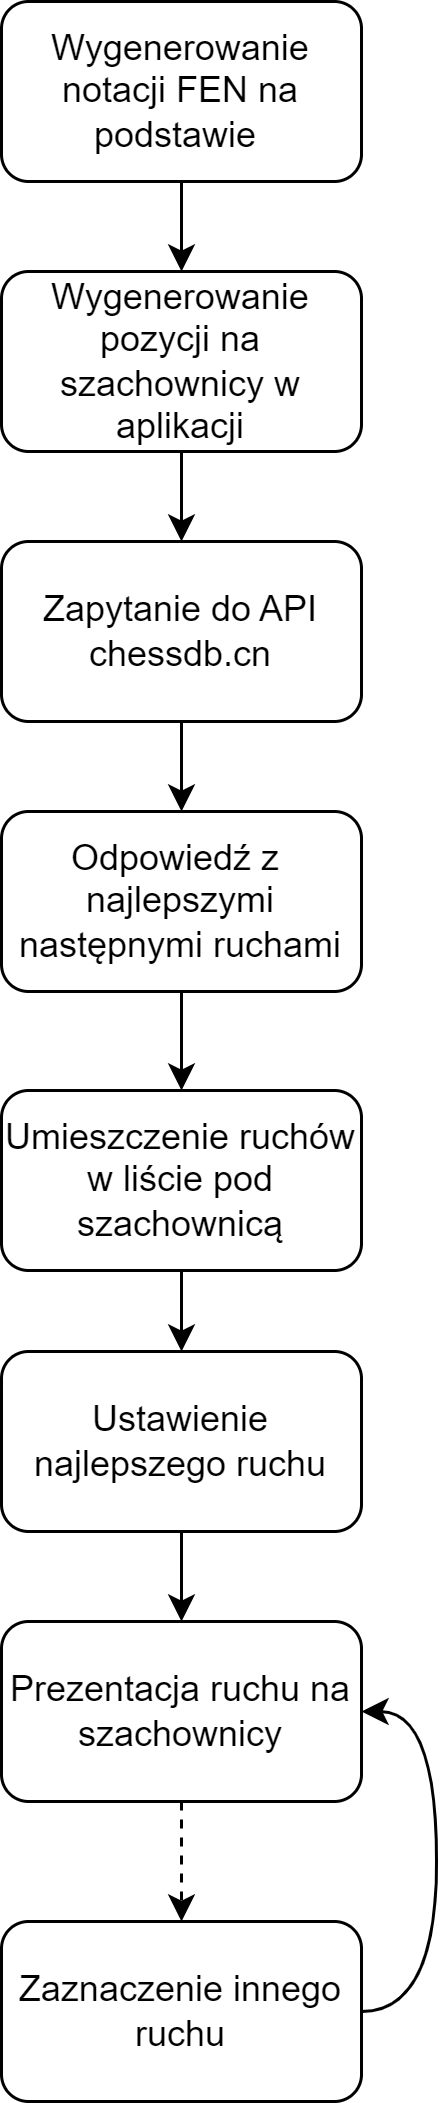

The diagram above was exported from draw.io. Its source (the exported page's mxGraphModel, read from the mxfile embedded in the PNG):
<mxGraphModel dx="1783" dy="983" grid="1" gridSize="10" guides="1" tooltips="1" connect="1" arrows="1" fold="1" page="1" pageScale="1" pageWidth="1169" pageHeight="827" math="0" shadow="0">
  <root>
    <mxCell id="0" />
    <mxCell id="1" parent="0" />
    <mxCell id="3FtHZwrML6Xr93I9iFHN-1" style="edgeStyle=orthogonalEdgeStyle;rounded=0;orthogonalLoop=1;jettySize=auto;html=1;entryX=0.5;entryY=0;entryDx=0;entryDy=0;" edge="1" parent="1" source="fOwUYP9LwEOQIvSQ29_a-1" target="fOwUYP9LwEOQIvSQ29_a-16">
      <mxGeometry relative="1" as="geometry" />
    </mxCell>
    <mxCell id="fOwUYP9LwEOQIvSQ29_a-1" value="Wygenerowanie notacji FEN na podstawie&amp;nbsp;" style="rounded=1;whiteSpace=wrap;html=1;" parent="1" vertex="1">
      <mxGeometry x="525" y="20" width="120" height="60" as="geometry" />
    </mxCell>
    <mxCell id="3FtHZwrML6Xr93I9iFHN-3" style="edgeStyle=orthogonalEdgeStyle;rounded=0;orthogonalLoop=1;jettySize=auto;html=1;entryX=0.5;entryY=0;entryDx=0;entryDy=0;" edge="1" parent="1" source="fOwUYP9LwEOQIvSQ29_a-3" target="fOwUYP9LwEOQIvSQ29_a-11">
      <mxGeometry relative="1" as="geometry" />
    </mxCell>
    <mxCell id="fOwUYP9LwEOQIvSQ29_a-3" value="Zapytanie do API chessdb.cn" style="rounded=1;whiteSpace=wrap;html=1;" parent="1" vertex="1">
      <mxGeometry x="525" y="200" width="120" height="60" as="geometry" />
    </mxCell>
    <mxCell id="3FtHZwrML6Xr93I9iFHN-4" style="edgeStyle=orthogonalEdgeStyle;rounded=0;orthogonalLoop=1;jettySize=auto;html=1;entryX=0.5;entryY=0;entryDx=0;entryDy=0;" edge="1" parent="1" source="fOwUYP9LwEOQIvSQ29_a-11" target="fOwUYP9LwEOQIvSQ29_a-21">
      <mxGeometry relative="1" as="geometry" />
    </mxCell>
    <mxCell id="fOwUYP9LwEOQIvSQ29_a-11" value="Odpowiedź z&amp;nbsp; najlepszymi następnymi ruchami" style="rounded=1;whiteSpace=wrap;html=1;" parent="1" vertex="1">
      <mxGeometry x="525" y="290" width="120" height="60" as="geometry" />
    </mxCell>
    <mxCell id="3FtHZwrML6Xr93I9iFHN-2" style="edgeStyle=orthogonalEdgeStyle;rounded=0;orthogonalLoop=1;jettySize=auto;html=1;entryX=0.5;entryY=0;entryDx=0;entryDy=0;" edge="1" parent="1" source="fOwUYP9LwEOQIvSQ29_a-16" target="fOwUYP9LwEOQIvSQ29_a-3">
      <mxGeometry relative="1" as="geometry" />
    </mxCell>
    <mxCell id="fOwUYP9LwEOQIvSQ29_a-16" value="Wygenerowanie pozycji na szachownicy w aplikacji" style="rounded=1;whiteSpace=wrap;html=1;" parent="1" vertex="1">
      <mxGeometry x="525" y="110" width="120" height="60" as="geometry" />
    </mxCell>
    <mxCell id="3FtHZwrML6Xr93I9iFHN-5" style="edgeStyle=orthogonalEdgeStyle;rounded=0;orthogonalLoop=1;jettySize=auto;html=1;entryX=0.5;entryY=0;entryDx=0;entryDy=0;" edge="1" parent="1" source="fOwUYP9LwEOQIvSQ29_a-21" target="fOwUYP9LwEOQIvSQ29_a-25">
      <mxGeometry relative="1" as="geometry" />
    </mxCell>
    <mxCell id="fOwUYP9LwEOQIvSQ29_a-21" value="Umieszczenie ruchów w liście pod szachownicą" style="rounded=1;whiteSpace=wrap;html=1;" parent="1" vertex="1">
      <mxGeometry x="525" y="383" width="120" height="60" as="geometry" />
    </mxCell>
    <mxCell id="3FtHZwrML6Xr93I9iFHN-7" style="edgeStyle=orthogonalEdgeStyle;rounded=0;orthogonalLoop=1;jettySize=auto;html=1;entryX=0.5;entryY=0;entryDx=0;entryDy=0;dashed=1;" edge="1" parent="1" source="fOwUYP9LwEOQIvSQ29_a-23" target="fOwUYP9LwEOQIvSQ29_a-29">
      <mxGeometry relative="1" as="geometry" />
    </mxCell>
    <mxCell id="fOwUYP9LwEOQIvSQ29_a-23" value="Prezentacja ruchu na szachownicy" style="rounded=1;whiteSpace=wrap;html=1;" parent="1" vertex="1">
      <mxGeometry x="525" y="560" width="120" height="60" as="geometry" />
    </mxCell>
    <mxCell id="3FtHZwrML6Xr93I9iFHN-6" style="edgeStyle=orthogonalEdgeStyle;rounded=0;orthogonalLoop=1;jettySize=auto;html=1;entryX=0.5;entryY=0;entryDx=0;entryDy=0;" edge="1" parent="1" source="fOwUYP9LwEOQIvSQ29_a-25" target="fOwUYP9LwEOQIvSQ29_a-23">
      <mxGeometry relative="1" as="geometry" />
    </mxCell>
    <mxCell id="fOwUYP9LwEOQIvSQ29_a-25" value="Ustawienie najlepszego ruchu" style="rounded=1;whiteSpace=wrap;html=1;" parent="1" vertex="1">
      <mxGeometry x="525" y="470" width="120" height="60" as="geometry" />
    </mxCell>
    <mxCell id="3FtHZwrML6Xr93I9iFHN-9" style="edgeStyle=orthogonalEdgeStyle;rounded=0;orthogonalLoop=1;jettySize=auto;html=1;entryX=1;entryY=0.5;entryDx=0;entryDy=0;curved=1;" edge="1" parent="1" source="fOwUYP9LwEOQIvSQ29_a-29" target="fOwUYP9LwEOQIvSQ29_a-23">
      <mxGeometry relative="1" as="geometry">
        <Array as="points">
          <mxPoint x="670" y="690" />
          <mxPoint x="670" y="590" />
        </Array>
      </mxGeometry>
    </mxCell>
    <mxCell id="fOwUYP9LwEOQIvSQ29_a-29" value="Zaznaczenie innego ruchu" style="rounded=1;whiteSpace=wrap;html=1;" parent="1" vertex="1">
      <mxGeometry x="525" y="660" width="120" height="60" as="geometry" />
    </mxCell>
  </root>
</mxGraphModel>